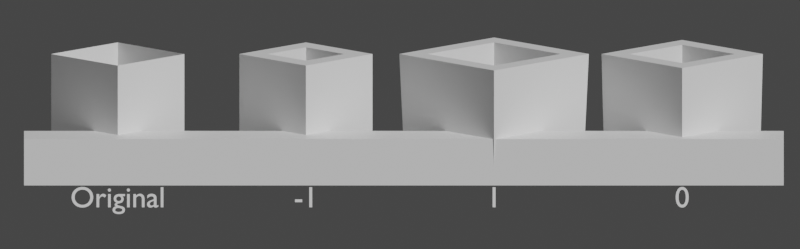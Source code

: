 # Source: Solidify-Example.blend  (saved by Blender 2.93.20; exported with 4.5.12 LTS)
import bpy
from mathutils import Matrix  # noqa: F401  (used for matrix-valued properties, if any)

bpy.ops.wm.read_factory_settings(use_empty=True)
scene = bpy.context.scene
scene.name = 'Scene'

# ---- collections
col_collection = bpy.data.collections.new('Collection'); scene.collection.children.link(col_collection)

# ---- materials (node trees are filled in below, after node groups)
mat_material_002 = bpy.data.materials.new('Material.002')
mat_material_002.diffuse_color = (0.0, 0.0, 0.0, 1.0)
mat_material_002.roughness = 1.0
mat_material_001 = bpy.data.materials.new('Material.001')
mat_material_001.diffuse_color = (0.9958, 1.0, 0.2847, 1.0)
mat_material_001.roughness = 1.0

# ---- material node trees
mat_material_002.use_nodes = True; mat_material_002.node_tree.nodes.clear()
_N = mat_material_002.node_tree.nodes; _L = mat_material_002.node_tree.links
n0 = _N.new('ShaderNodeBsdfPrincipled'); n0.name = 'Principled BSDF'; n0.location = (10, 300)
n0.distribution = 'GGX'
n0.subsurface_method = 'BURLEY'
n0.inputs[3].default_value = 1.45
n0.inputs[27].default_value = (0.0, 0.0, 0.0, 1.0)
n0.inputs[28].default_value = 1.0
n1 = _N.new('ShaderNodeOutputMaterial'); n1.name = 'Material Output'; n1.location = (300, 300)
_L.new(n0.outputs[0], n1.inputs[0])
n1.is_active_output = True
mat_material_001.use_nodes = True; mat_material_001.node_tree.nodes.clear()
_N = mat_material_001.node_tree.nodes; _L = mat_material_001.node_tree.links
n0 = _N.new('ShaderNodeBsdfPrincipled'); n0.name = 'Principled BSDF'; n0.location = (10, 300)
n0.distribution = 'GGX'
n0.subsurface_method = 'BURLEY'
n0.inputs[3].default_value = 1.45
n0.inputs[27].default_value = (0.0, 0.0, 0.0, 1.0)
n0.inputs[28].default_value = 1.0
n1 = _N.new('ShaderNodeOutputMaterial'); n1.name = 'Material Output'; n1.location = (300, 300)
_L.new(n0.outputs[0], n1.inputs[0])
n1.is_active_output = True

# ---- world
world_world = bpy.data.worlds.new('World'); scene.world = world_world
world_world.use_nodes = True; world_world.node_tree.nodes.clear()
_N = world_world.node_tree.nodes; _L = world_world.node_tree.links
n0 = _N.new('ShaderNodeOutputWorld'); n0.name = 'World Output'; n0.location = (300, 300)
n1 = _N.new('ShaderNodeBackground'); n1.name = 'Background'; n1.location = (10, 300)
n1.inputs[0].default_value = (0.05088, 0.05088, 0.05088, 1.0)
_L.new(n1.outputs[0], n0.inputs[0])
n0.is_active_output = True
world_world.color = (0.05088, 0.05088, 0.05088)
world_world.use_sun_shadow = False
world_world.sun_shadow_jitter_overblur = 0.0

# ---- cameras
cam_camera = bpy.data.cameras.new('Camera')
cam_camera.type = 'ORTHO'
cam_camera.clip_end = 100.0
cam_camera.ortho_scale = 17.01

# ---- meshes
me_cube_005 = bpy.data.meshes.new('Cube.005')
me_cube_005.from_pydata([(0.0, -0.7071, -0.5), (0.0, -0.7071, 0.5), (-0.7071, 0.0, -0.5), (-0.7071, 0.0, 0.5), (0.7071, 0.0, -0.5), (0.7071, 0.0, 0.5), (0.0, 0.7071, -0.5), (0.0, 0.7071, 0.5)], [], [(0, 1, 3, 2), (2, 3, 7, 6), (6, 7, 5, 4), (4, 5, 1, 0), (2, 6, 4, 0)])
_uv = me_cube_005.uv_layers.new(name='UVMap')
_uv.uv.foreach_set('vector', [0.375, 0.0, 0.625, 0.0, 0.625, 0.25, 0.375, 0.25, 0.375, 0.25, 0.625, 0.25, 0.625, 0.5, 0.375, 0.5, 0.375, 0.5, 0.625, 0.5, 0.625, 0.75, 0.375, 0.75, 0.375, 0.75, 0.625, 0.75, 0.625, 1.0, 0.375, 1.0, 0.125, 0.5, 0.375, 0.5, 0.375, 0.75, 0.125, 0.75])
me_cube_005.materials.append(mat_material_001)
me_cube_005.use_remesh_fix_poles = True
me_cube_005.use_remesh_preserve_attributes = False
me_cube_005.update()
me_cube_006 = bpy.data.meshes.new('Cube.006')
me_cube_006.from_pydata([(0.0, -0.7071, -0.5), (0.0, -0.7071, 0.5), (-0.7071, 0.0, -0.5), (-0.7071, 0.0, 0.5), (0.7071, 0.0, -0.5), (0.7071, 0.0, 0.5), (0.0, 0.7071, -0.5), (0.0, 0.7071, 0.5)], [], [(0, 1, 3, 2), (2, 3, 7, 6), (6, 7, 5, 4), (4, 5, 1, 0), (2, 6, 4, 0)])
_uv = me_cube_006.uv_layers.new(name='UVMap')
_uv.uv.foreach_set('vector', [0.375, 0.0, 0.625, 0.0, 0.625, 0.25, 0.375, 0.25, 0.375, 0.25, 0.625, 0.25, 0.625, 0.5, 0.375, 0.5, 0.375, 0.5, 0.625, 0.5, 0.625, 0.75, 0.375, 0.75, 0.375, 0.75, 0.625, 0.75, 0.625, 1.0, 0.375, 1.0, 0.125, 0.5, 0.375, 0.5, 0.375, 0.75, 0.125, 0.75])
me_cube_006.materials.append(mat_material_001)
me_cube_006.use_remesh_fix_poles = True
me_cube_006.use_remesh_preserve_attributes = False
me_cube_006.update()
me_cube_007 = bpy.data.meshes.new('Cube.007')
me_cube_007.from_pydata([(0.0, -0.7071, -0.5), (0.0, -0.7071, 0.5), (-0.7071, 0.0, -0.5), (-0.7071, 0.0, 0.5), (0.7071, 0.0, -0.5), (0.7071, 0.0, 0.5), (0.0, 0.7071, -0.5), (0.0, 0.7071, 0.5)], [], [(0, 1, 3, 2), (2, 3, 7, 6), (6, 7, 5, 4), (4, 5, 1, 0), (2, 6, 4, 0)])
_uv = me_cube_007.uv_layers.new(name='UVMap')
_uv.uv.foreach_set('vector', [0.375, 0.0, 0.625, 0.0, 0.625, 0.25, 0.375, 0.25, 0.375, 0.25, 0.625, 0.25, 0.625, 0.5, 0.375, 0.5, 0.375, 0.5, 0.625, 0.5, 0.625, 0.75, 0.375, 0.75, 0.375, 0.75, 0.625, 0.75, 0.625, 1.0, 0.375, 1.0, 0.125, 0.5, 0.375, 0.5, 0.375, 0.75, 0.125, 0.75])
me_cube_007.materials.append(mat_material_001)
me_cube_007.use_remesh_fix_poles = True
me_cube_007.use_remesh_preserve_attributes = False
me_cube_007.update()
me_cube_008 = bpy.data.meshes.new('Cube.008')
me_cube_008.from_pydata([(0.0, -0.7071, -0.5), (0.0, -0.7071, 0.5), (-0.7071, 0.0, -0.5), (-0.7071, 0.0, 0.5), (0.7071, 0.0, -0.5), (0.7071, 0.0, 0.5), (0.0, 0.7071, -0.5), (0.0, 0.7071, 0.5)], [], [(0, 1, 3, 2), (2, 3, 7, 6), (6, 7, 5, 4), (4, 5, 1, 0), (2, 6, 4, 0)])
_uv = me_cube_008.uv_layers.new(name='UVMap')
_uv.uv.foreach_set('vector', [0.375, 0.0, 0.625, 0.0, 0.625, 0.25, 0.375, 0.25, 0.375, 0.25, 0.625, 0.25, 0.625, 0.5, 0.375, 0.5, 0.375, 0.5, 0.625, 0.5, 0.625, 0.75, 0.375, 0.75, 0.375, 0.75, 0.625, 0.75, 0.625, 1.0, 0.375, 1.0, 0.125, 0.5, 0.375, 0.5, 0.375, 0.75, 0.125, 0.75])
me_cube_008.materials.append(mat_material_001)
me_cube_008.use_remesh_fix_poles = True
me_cube_008.use_remesh_preserve_attributes = False
me_cube_008.update()
me_cube_009 = bpy.data.meshes.new('Cube.009')
me_cube_009.from_pydata([(0.0, -0.7071, -0.5), (0.0, -0.7071, 0.5), (-0.7071, 0.0, -0.5), (-0.7071, 0.0, 0.5), (0.7071, 0.0, -0.5), (0.7071, 0.0, 0.5), (0.0, 0.7071, -0.5), (0.0, 0.7071, 0.5)], [], [(0, 1, 3, 2), (2, 3, 7, 6), (6, 7, 5, 4), (4, 5, 1, 0), (2, 6, 4, 0)])
_uv = me_cube_009.uv_layers.new(name='UVMap')
_uv.uv.foreach_set('vector', [0.375, 0.0, 0.625, 0.0, 0.625, 0.25, 0.375, 0.25, 0.375, 0.25, 0.625, 0.25, 0.625, 0.5, 0.375, 0.5, 0.375, 0.5, 0.625, 0.5, 0.625, 0.75, 0.375, 0.75, 0.375, 0.75, 0.625, 0.75, 0.625, 1.0, 0.375, 1.0, 0.125, 0.5, 0.375, 0.5, 0.375, 0.75, 0.125, 0.75])
me_cube_009.materials.append(mat_material_001)
me_cube_009.use_remesh_fix_poles = True
me_cube_009.use_remesh_preserve_attributes = False
me_cube_009.update()
me_cube_010 = bpy.data.meshes.new('Cube.010')
me_cube_010.from_pydata([(-0.9967, -0.7071, -0.5), (-0.9967, -0.7071, 0.5), (-0.9967, 0.0, -0.5), (-0.9967, 0.0, 0.5), (-0.9967, 0.7071, -0.5), (-0.9967, 0.7071, 0.5), (7.079, -0.7071, -0.5), (7.079, -0.7071, 0.5), (7.079, 0.0, -0.5), (7.079, 0.0, 0.5), (7.079, 0.7071, -0.5), (7.079, 0.7071, 0.5)], [(5, 11), (9, 3), (1, 7), (6, 0), (4, 10), (2, 8)], [])
_uv = me_cube_010.uv_layers.new(name='UVMap')
_uv.uv.foreach_set('vector', [])
me_cube_010.materials.append(mat_material_002)
me_cube_010.use_remesh_fix_poles = True
me_cube_010.use_remesh_preserve_attributes = False
me_cube_010.update()

# ---- curves / text
txt_text = bpy.data.curves.new('Text', 'FONT')
txt_text.dimensions = '2D'
txt_text.body = 'Original'
txt_text.materials.append(mat_material_002)
txt_text.align_x = 'CENTER'
txt_text.align_y = 'CENTER'
txt_text_001 = bpy.data.curves.new('Text.001', 'FONT')
txt_text_001.dimensions = '2D'
txt_text_001.body = '-1'
txt_text_001.materials.append(mat_material_002)
txt_text_001.align_x = 'CENTER'
txt_text_001.align_y = 'CENTER'
txt_text_002 = bpy.data.curves.new('Text.002', 'FONT')
txt_text_002.dimensions = '2D'
txt_text_002.body = '1'
txt_text_002.materials.append(mat_material_002)
txt_text_002.align_x = 'CENTER'
txt_text_002.align_y = 'CENTER'
txt_text_003 = bpy.data.curves.new('Text.003', 'FONT')
txt_text_003.dimensions = '2D'
txt_text_003.body = '0'
txt_text_003.materials.append(mat_material_002)
txt_text_003.align_x = 'CENTER'
txt_text_003.align_y = 'CENTER'

# ---- objects
ob_camera = bpy.data.objects.new('Camera', cam_camera)
ob_text = bpy.data.objects.new('Text', txt_text)
ob_text_001 = bpy.data.objects.new('Text.001', txt_text_001)
ob_text_002 = bpy.data.objects.new('Text.002', txt_text_002)
ob_text_003 = bpy.data.objects.new('Text.003', txt_text_003)
ob_cube = bpy.data.objects.new('Cube', me_cube_005)
ob_cube_001 = bpy.data.objects.new('Cube.001', me_cube_006)
ob_cube_002 = bpy.data.objects.new('Cube.002', me_cube_007)
ob_cube_003 = bpy.data.objects.new('Cube.003', me_cube_008)
ob_cube_004 = bpy.data.objects.new('Cube.004', me_cube_009)
ob_cube_005 = bpy.data.objects.new('Cube.005', me_cube_010)

# ---- transforms, parenting, visibility, modifiers, constraints
ob_camera.location = (0.0, -22.19, 3.396)
ob_camera.rotation_euler = (1.396, -0.0, 0.0)
ob_camera.lock_rotations_4d = False
ob_camera.empty_display_type = 'ARROWS'
ob_camera.color = (0.0, 0.0, 0.0, 0.0)
ob_camera.display_type = 'WIRE'
ob_camera.lineart.crease_threshold = 0.0
ob_text.location = (-6.0, -12.0, 0.0)
ob_text.rotation_euler = (1.396, -0.0, 0.0)
ob_text.scale = (0.625, 0.625, 0.625)
ob_text_001.location = (-2.0, -12.0, 0.0)
ob_text_001.rotation_euler = (1.396, -0.0, 0.0)
ob_text_001.scale = (0.625, 0.625, 0.625)
ob_text_002.location = (2.0, -12.0, 0.0)
ob_text_002.rotation_euler = (1.396, -0.0, 0.0)
ob_text_002.scale = (0.625, 0.625, 0.625)
ob_text_003.location = (6.0, -12.0, 0.0)
ob_text_003.rotation_euler = (1.396, -0.0, 0.0)
ob_text_003.scale = (0.625, 0.625, 0.625)
ob_cube.location = (-6.0, 0.0, 0.0)
ob_cube_001.location = (-6.0, 0.0, 0.0)
ob_cube_001.scale = (2.0, 2.0, 2.0)
ob_cube_002.location = (-2.0, 0.0, 0.0)
ob_cube_002.scale = (2.0, 2.0, 2.0)
_m = ob_cube_002.modifiers.new('Solidify', 'SOLIDIFY')
_m.thickness = 0.3
ob_cube_003.location = (2.0, 0.0, 0.0)
ob_cube_003.scale = (2.0, 2.0, 2.0)
_m = ob_cube_003.modifiers.new('Solidify', 'SOLIDIFY')
_m.thickness = 0.3
_m.offset = 1.0
ob_cube_004.location = (6.0, 0.0, 0.0)
ob_cube_004.scale = (2.0, 2.0, 2.0)
_m = ob_cube_004.modifiers.new('Solidify', 'SOLIDIFY')
_m.thickness = 0.3
_m.offset = 0.0
ob_cube_005.location = (-6.0, 0.0, 0.0)
ob_cube_005.scale = (2.0, 2.0, 2.0)
_m = ob_cube_005.modifiers.new('Skin', 'SKIN')

# ---- collection membership
col_collection.objects.link(ob_camera)
col_collection.objects.link(ob_text)
col_collection.objects.link(ob_text_001)
col_collection.objects.link(ob_text_002)
col_collection.objects.link(ob_text_003)
col_collection.objects.link(ob_cube)
col_collection.objects.link(ob_cube_001)
col_collection.objects.link(ob_cube_002)
col_collection.objects.link(ob_cube_003)
col_collection.objects.link(ob_cube_004)
col_collection.objects.link(ob_cube_005)

# ---- scene / render settings (as saved in the file)
scene.camera = ob_camera
scene.frame_start = 1; scene.frame_end = 250; scene.frame_set(1)
scene.render.engine = 'BLENDER_WORKBENCH'
scene.render.resolution_x = 3475
scene.render.film_transparent = True
scene.cycles.use_denoising = False
scene.cycles.samples = 128
scene.cycles.sampling_pattern = 'TABULATED_SOBOL'
scene.cycles.use_adaptive_sampling = False
scene.cycles.use_light_tree = False
scene.view_settings.view_transform = 'Filmic'
bpy.context.view_layer.update()

# ---- added for rendering (the .blend has no usable light): sun
light_auto_sun = bpy.data.lights.new('AutoSun', 'SUN')
light_auto_sun.energy = 3.0
light_auto_sun.angle = 0.0523599
ob_auto_sun = bpy.data.objects.new('AutoSun', light_auto_sun)
scene.collection.objects.link(ob_auto_sun)
ob_auto_sun.rotation_euler = (0.872665, 0.174533, 0.523599)
bpy.context.view_layer.update()

